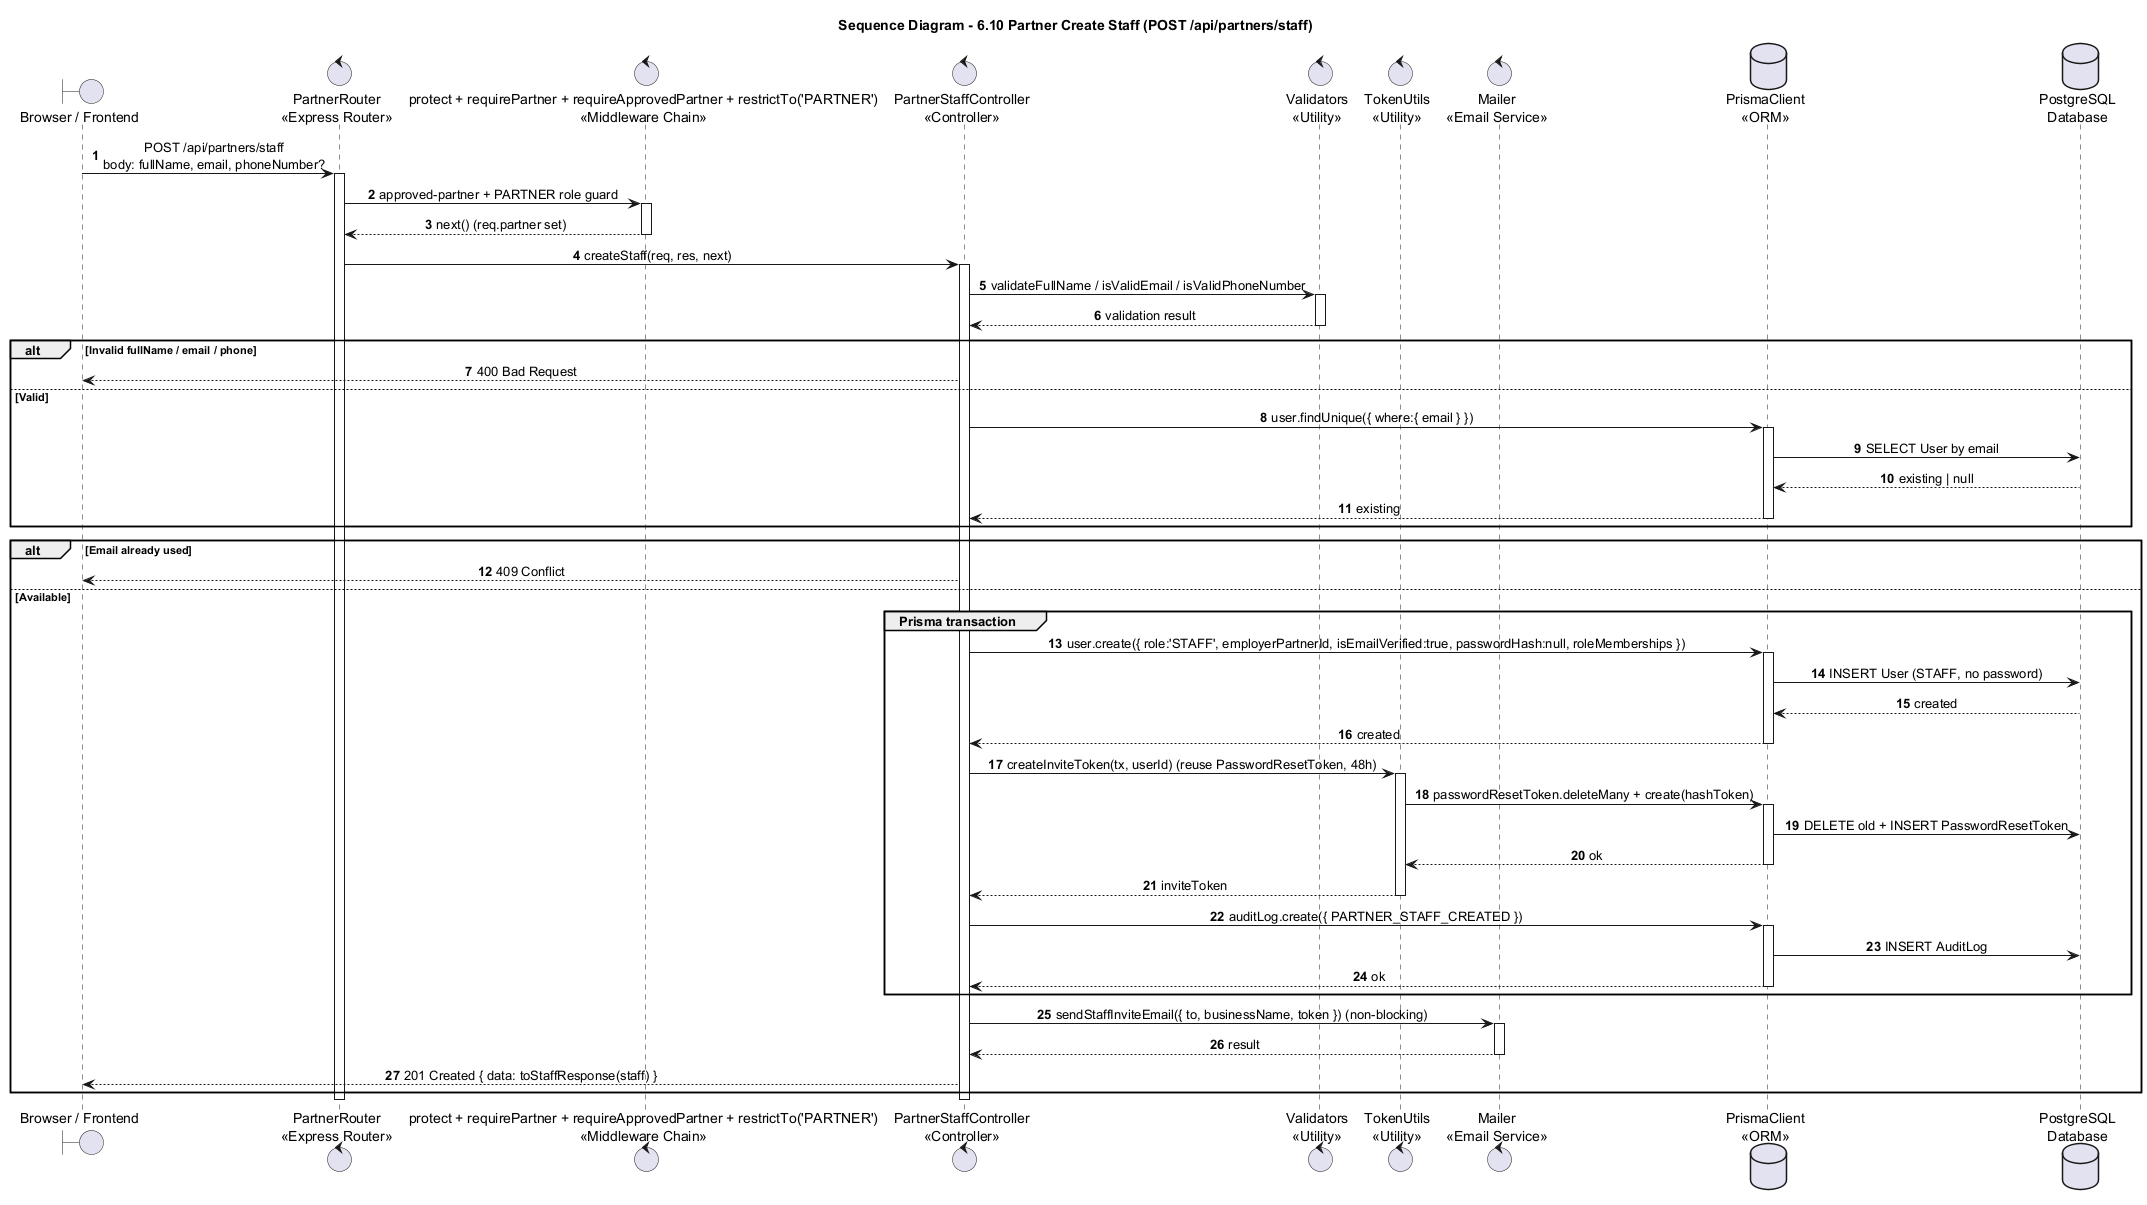

The diagram above was rendered by PlantUML. Its source (embedded in the PNG):
@startuml
title Sequence Diagram - 6.10 Partner Create Staff (POST /api/partners/staff)

autonumber
skinparam shadowing false
skinparam sequenceMessageAlign center
skinparam responseMessageBelowArrow true
skinparam ParticipantPadding 25
skinparam BoxPadding 10

boundary "Browser / Frontend" as Browser
control "PartnerRouter\n<<Express Router>>" as Router
control "protect + requirePartner + requireApprovedPartner + restrictTo('PARTNER')\n<<Middleware Chain>>" as Guard
control "PartnerStaffController\n<<Controller>>" as PStaff
control "Validators\n<<Utility>>" as Validators
control "TokenUtils\n<<Utility>>" as TokenUtils
control "Mailer\n<<Email Service>>" as Mailer
database "PrismaClient\n<<ORM>>" as Prisma
database "PostgreSQL\nDatabase" as DB

Browser -> Router : POST /api/partners/staff\nbody: fullName, email, phoneNumber?
activate Router
Router -> Guard : approved-partner + PARTNER role guard
activate Guard
Guard --> Router : next() (req.partner set)
deactivate Guard

Router -> PStaff : createStaff(req, res, next)
activate PStaff
PStaff -> Validators : validateFullName / isValidEmail / isValidPhoneNumber
activate Validators
Validators --> PStaff : validation result
deactivate Validators
alt Invalid fullName / email / phone
  PStaff --> Browser : 400 Bad Request
else Valid
  PStaff -> Prisma : user.findUnique({ where:{ email } })
  activate Prisma
  Prisma -> DB : SELECT User by email
  DB --> Prisma : existing | null
  Prisma --> PStaff : existing
  deactivate Prisma
end
alt Email already used
  PStaff --> Browser : 409 Conflict
else Available
  group Prisma transaction
    PStaff -> Prisma : user.create({ role:'STAFF', employerPartnerId, isEmailVerified:true, passwordHash:null, roleMemberships })
    activate Prisma
    Prisma -> DB : INSERT User (STAFF, no password)
    DB --> Prisma : created
    Prisma --> PStaff : created
    deactivate Prisma
    PStaff -> TokenUtils : createInviteToken(tx, userId) (reuse PasswordResetToken, 48h)
    activate TokenUtils
    TokenUtils -> Prisma : passwordResetToken.deleteMany + create(hashToken)
    activate Prisma
    Prisma -> DB : DELETE old + INSERT PasswordResetToken
    Prisma --> TokenUtils : ok
    deactivate Prisma
    TokenUtils --> PStaff : inviteToken
    deactivate TokenUtils
    PStaff -> Prisma : auditLog.create({ PARTNER_STAFF_CREATED })
    activate Prisma
    Prisma -> DB : INSERT AuditLog
    Prisma --> PStaff : ok
    deactivate Prisma
  end
  PStaff -> Mailer : sendStaffInviteEmail({ to, businessName, token }) (non-blocking)
  activate Mailer
  Mailer --> PStaff : result
  deactivate Mailer
  PStaff --> Browser : 201 Created { data: toStaffResponse(staff) }
end
deactivate PStaff
deactivate Router
@enduml